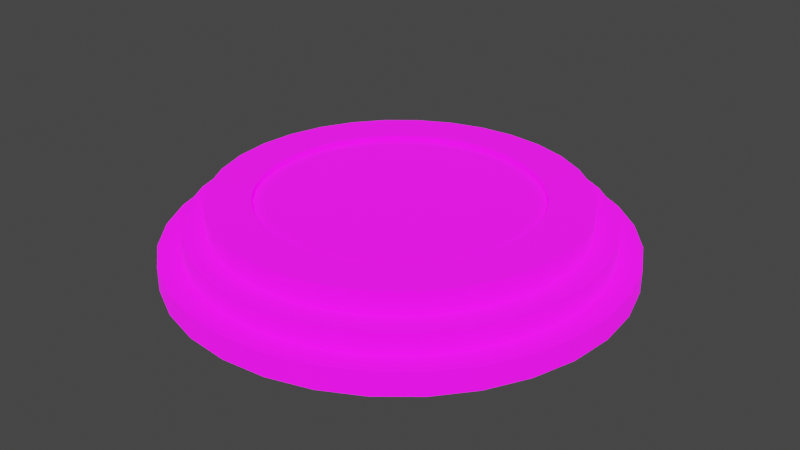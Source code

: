 # Source: teleporter.blend  (saved by Blender 3.6.11; exported with 4.5.12 LTS)
import bpy
from mathutils import Matrix  # noqa: F401  (used for matrix-valued properties, if any)

bpy.ops.wm.read_factory_settings(use_empty=True)
scene = bpy.context.scene
scene.name = 'Scene'

# ---- collections
col_collection = bpy.data.collections.new('Collection'); scene.collection.children.link(col_collection)

# ---- images (referenced by path relative to the original .blend; pixels are not part of the script)
import os
ASSET_DIR = os.environ.get("B2B_ASSET_DIR", "")  # directory of the original .blend (textures are referenced by path, not embedded)
HERE = os.path.dirname(os.path.abspath(__file__))  # packed textures are extracted next to this script under _unpacked/

def load_image(name, relpath, width, height, colorspace="sRGB"):
    """Load a texture the original file referenced (path relative to the .blend, or extracted next to this script)."""
    p = next((c for c in (os.path.join(HERE, relpath), os.path.join(ASSET_DIR, relpath)) if relpath and os.path.exists(c)), "")
    if p:
        img = bpy.data.images.load(p, check_existing=True)
        img.name = name
    else:  # same state as the original file: an image datablock whose file is absent (Cycles renders it pink)
        img = bpy.data.images.new(name, width, height)
        img.source = "FILE"
        img.filepath = "//" + (relpath or name)
    img.colorspace_settings.name = colorspace
    return img
img_teleporter_diffuse = load_image('teleporter_diffuse', 'teleporter_diffuse.png', 1024, 1024, 'sRGB')
img_teleporter_emissive = load_image('teleporter_emissive', 'teleporter_emissive.png', 1024, 1024, 'sRGB')

# ---- materials (node trees are filled in below, after node groups)
mat_material = bpy.data.materials.new('Material')
mat_material.alpha_threshold = 0.0
mat_material.use_transparent_shadow = False
mat_material.roughness = 0.5
mat_material.line_color = (0.0, 0.0, 0.0, 1.0)

# ---- material node trees
mat_material.use_nodes = True; mat_material.node_tree.nodes.clear()
_N = mat_material.node_tree.nodes; _L = mat_material.node_tree.links
n0 = _N.new('ShaderNodeOutputMaterial'); n0.name = 'Material Output'; n0.location = (300, 300)
n1 = _N.new('ShaderNodeBsdfPrincipled'); n1.name = 'Principled BSDF'; n1.location = (10, 300)
n1.distribution = 'GGX'
n1.subsurface_method = 'RANDOM_WALK_SKIN'
n1.inputs[2].default_value = 1.0
n1.inputs[3].default_value = 1.45
n1.inputs[28].default_value = 1.0
n2 = _N.new('ShaderNodeTexImage'); n2.name = 'Image Texture'; n2.location = (-439, 201)
n2.image = img_teleporter_diffuse
n3 = _N.new('ShaderNodeTexImage'); n3.name = 'Image Texture.001'; n3.location = (-564, -147)
n3.image = img_teleporter_emissive
_L.new(n1.outputs[0], n0.inputs[0])
_L.new(n2.outputs[0], n1.inputs[0])
_L.new(n3.outputs[0], n1.inputs[27])
n0.is_active_output = True

# ---- world
world_world = bpy.data.worlds.new('World'); scene.world = world_world
world_world.use_nodes = True; world_world.node_tree.nodes.clear()
_N = world_world.node_tree.nodes; _L = world_world.node_tree.links
n0 = _N.new('ShaderNodeOutputWorld'); n0.name = 'World Output'; n0.location = (300, 300)
n1 = _N.new('ShaderNodeBackground'); n1.name = 'Background'; n1.location = (10, 300)
n1.inputs[0].default_value = (0.05088, 0.05088, 0.05088, 1.0)
_L.new(n1.outputs[0], n0.inputs[0])
n0.is_active_output = True
world_world.color = (0.05088, 0.05088, 0.05088)
world_world.use_sun_shadow = False
world_world.sun_shadow_jitter_overblur = 0.0

# ---- meshes
me_circle = bpy.data.meshes.new('Circle')
me_circle.from_pydata([(0.0, 1.0, 0.0), (-0.1951, 0.9808, 0.0), (-0.3827, 0.9239, 0.0), (-0.5556, 0.8315, 0.0), (-0.7071, 0.7071, 0.0), (-0.8315, 0.5556, 0.0), (-0.9239, 0.3827, 0.0), (-0.9808, 0.1951, 0.0), (-1.0, 0.0, 0.0), (-0.9808, -0.1951, 0.0), (-0.9239, -0.3827, 0.0), (-0.8315, -0.5556, 0.0), (-0.7071, -0.7071, 0.0), (-0.5556, -0.8315, 0.0), (-0.3827, -0.9239, 0.0), (-0.1951, -0.9808, 0.0), (0.0, -1.0, 0.0), (0.1951, -0.9808, 0.0), (0.3827, -0.9239, 0.0), (0.5556, -0.8315, 0.0), (0.7071, -0.7071, 0.0), (0.8315, -0.5556, 0.0), (0.9239, -0.3827, 0.0), (0.9808, -0.1951, 0.0), (1.0, 0.0, 0.0), (0.9808, 0.1951, 0.0), (0.9239, 0.3827, 0.0), (0.8315, 0.5556, 0.0), (0.7071, 0.7071, 0.0), (0.5556, 0.8315, 0.0), (0.3827, 0.9239, 0.0), (0.1951, 0.9808, 0.0), (0.0, 0.8992, 0.1), (-0.1754, 0.882, 0.1), (-0.3441, 0.8308, 0.1), (-0.4996, 0.7477, 0.1), (-0.6359, 0.6359, 0.1), (-0.7477, 0.4996, 0.1), (-0.8308, 0.3441, 0.1), (-0.882, 0.1754, 0.1), (-0.8992, 0.0, 0.1), (-0.882, -0.1754, 0.1), (-0.8308, -0.3441, 0.1), (-0.7477, -0.4996, 0.1), (-0.6359, -0.6359, 0.1), (-0.4996, -0.7477, 0.1), (-0.3441, -0.8308, 0.1), (-0.1754, -0.882, 0.1), (0.0, -0.8992, 0.1), (0.1754, -0.882, 0.1), (0.3441, -0.8308, 0.1), (0.4996, -0.7477, 0.1), (0.6359, -0.6359, 0.1), (0.7477, -0.4996, 0.1), (0.8308, -0.3441, 0.1), (0.882, -0.1754, 0.1), (0.8992, 0.0, 0.1), (0.882, 0.1754, 0.1), (0.8308, 0.3441, 0.1), (0.7477, 0.4996, 0.1), (0.6359, 0.6359, 0.1), (0.4996, 0.7477, 0.1), (0.3441, 0.8308, 0.1), (0.1754, 0.882, 0.1), (-0.1951, 0.9808, 0.1), (0.0, 1.0, 0.1), (-0.3827, 0.9239, 0.1), (-0.5556, 0.8315, 0.1), (-0.7071, 0.7071, 0.1), (-0.8315, 0.5556, 0.1), (-0.9239, 0.3827, 0.1), (-0.9808, 0.1951, 0.1), (-1.0, 0.0, 0.1), (-0.9808, -0.1951, 0.1), (-0.9239, -0.3827, 0.1), (-0.8315, -0.5556, 0.1), (-0.7071, -0.7071, 0.1), (-0.5556, -0.8315, 0.1), (-0.3827, -0.9239, 0.1), (-0.1951, -0.9808, 0.1), (0.0, -1.0, 0.1), (0.1951, -0.9808, 0.1), (0.3827, -0.9239, 0.1), (0.5556, -0.8315, 0.1), (0.7071, -0.7071, 0.1), (0.8315, -0.5556, 0.1), (0.9239, -0.3827, 0.1), (0.9808, -0.1951, 0.1), (1.0, 0.0, 0.1), (0.9808, 0.1951, 0.1), (0.9239, 0.3827, 0.1), (0.8315, 0.5556, 0.1), (0.7071, 0.7071, 0.1), (0.5556, 0.8315, 0.1), (0.3827, 0.9239, 0.1), (0.1951, 0.9808, 0.1), (0.0, 0.7985, 0.2), (-0.1558, 0.7832, 0.2), (-0.3056, 0.7377, 0.2), (-0.4436, 0.6639, 0.2), (-0.5646, 0.5646, 0.2), (-0.6639, 0.4436, 0.2), (-0.7377, 0.3056, 0.2), (-0.7832, 0.1558, 0.2), (-0.7985, 0.0, 0.2), (-0.7832, -0.1558, 0.2), (-0.7377, -0.3056, 0.2), (-0.6639, -0.4436, 0.2), (-0.5646, -0.5646, 0.2), (-0.4436, -0.6639, 0.2), (-0.3056, -0.7377, 0.2), (-0.1558, -0.7832, 0.2), (0.0, -0.7985, 0.2), (0.1558, -0.7832, 0.2), (0.3056, -0.7377, 0.2), (0.4436, -0.6639, 0.2), (0.5646, -0.5646, 0.2), (0.6639, -0.4436, 0.2), (0.7377, -0.3056, 0.2), (0.7832, -0.1558, 0.2), (0.7985, 0.0, 0.2), (0.7832, 0.1558, 0.2), (0.7377, 0.3056, 0.2), (0.6639, 0.4436, 0.2), (0.5646, 0.5646, 0.2), (0.4436, 0.6639, 0.2), (0.3056, 0.7377, 0.2), (0.1558, 0.7832, 0.2), (-0.1754, 0.882, 0.2), (0.0, 0.8992, 0.2), (-0.3441, 0.8308, 0.2), (-0.4996, 0.7477, 0.2), (-0.6359, 0.6359, 0.2), (-0.7477, 0.4996, 0.2), (-0.8308, 0.3441, 0.2), (-0.882, 0.1754, 0.2), (-0.8992, 0.0, 0.2), (-0.882, -0.1754, 0.2), (-0.8308, -0.3441, 0.2), (-0.7477, -0.4996, 0.2), (-0.6359, -0.6359, 0.2), (-0.4996, -0.7477, 0.2), (-0.3441, -0.8308, 0.2), (-0.1754, -0.882, 0.2), (0.0, -0.8992, 0.2), (0.1754, -0.882, 0.2), (0.3441, -0.8308, 0.2), (0.4996, -0.7477, 0.2), (0.6359, -0.6359, 0.2), (0.7477, -0.4996, 0.2), (0.8308, -0.3441, 0.2), (0.882, -0.1754, 0.2), (0.8992, 0.0, 0.2), (0.882, 0.1754, 0.2), (0.8308, 0.3441, 0.2), (0.7477, 0.4996, 0.2), (0.6359, 0.6359, 0.2), (0.4996, 0.7477, 0.2), (0.3441, 0.8308, 0.2), (0.1754, 0.882, 0.2), (2.173e-09, 0.605, 0.3), (-0.118, 0.5934, 0.3), (-0.2315, 0.5589, 0.3), (-0.3361, 0.503, 0.3), (-0.4278, 0.4278, 0.3), (-0.503, 0.3361, 0.3), (-0.5589, 0.2315, 0.3), (-0.5934, 0.118, 0.3), (-0.605, 2.173e-09, 0.3), (-0.5934, -0.118, 0.3), (-0.5589, -0.2315, 0.3), (-0.503, -0.3361, 0.3), (-0.4278, -0.4278, 0.3), (-0.3361, -0.503, 0.3), (-0.2315, -0.5589, 0.3), (-0.118, -0.5934, 0.3), (-2.173e-09, -0.605, 0.3), (0.118, -0.5934, 0.3), (0.2315, -0.5589, 0.3), (0.3361, -0.503, 0.3), (0.4278, -0.4278, 0.3), (0.503, -0.3361, 0.3), (0.5589, -0.2315, 0.3), (0.5934, -0.118, 0.3), (0.605, -2.173e-09, 0.3), (0.5934, 0.118, 0.3), (0.5589, 0.2315, 0.3), (0.503, 0.3361, 0.3), (0.4278, 0.4278, 0.3), (0.3361, 0.503, 0.3), (0.2315, 0.5589, 0.3), (0.118, 0.5934, 0.3), (-0.1558, 0.7832, 0.3), (0.0, 0.7985, 0.3), (-0.3056, 0.7377, 0.3), (-0.4436, 0.6639, 0.3), (-0.5646, 0.5646, 0.3), (-0.6639, 0.4436, 0.3), (-0.7377, 0.3056, 0.3), (-0.7832, 0.1558, 0.3), (-0.7985, 0.0, 0.3), (-0.7832, -0.1558, 0.3), (-0.7377, -0.3056, 0.3), (-0.6639, -0.4436, 0.3), (-0.5646, -0.5646, 0.3), (-0.4436, -0.6639, 0.3), (-0.3056, -0.7377, 0.3), (-0.1558, -0.7832, 0.3), (0.0, -0.7985, 0.3), (0.1558, -0.7832, 0.3), (0.3056, -0.7377, 0.3), (0.4436, -0.6639, 0.3), (0.5646, -0.5646, 0.3), (0.6639, -0.4436, 0.3), (0.7377, -0.3056, 0.3), (0.7832, -0.1558, 0.3), (0.7985, 0.0, 0.3), (0.7832, 0.1558, 0.3), (0.7377, 0.3056, 0.3), (0.6639, 0.4436, 0.3), (0.5646, 0.5646, 0.3), (0.4436, 0.6639, 0.3), (0.3056, 0.7377, 0.3), (0.1558, 0.7832, 0.3), (0.003538, 0.5974, 0.2752), (-0.1145, 0.5857, 0.2752), (-0.228, 0.5513, 0.2752), (-0.3326, 0.4954, 0.2752), (-0.4243, 0.4202, 0.2752), (-0.4995, 0.3285, 0.2752), (-0.5554, 0.2239, 0.2752), (-0.5898, 0.1104, 0.2752), (-0.6015, -0.007641, 0.2752), (-0.5898, -0.1257, 0.2752), (-0.5554, -0.2392, 0.2752), (-0.4995, -0.3438, 0.2752), (-0.4243, -0.4354, 0.2752), (-0.3326, -0.5107, 0.2752), (-0.228, -0.5666, 0.2752), (-0.1145, -0.601, 0.2752), (0.003538, -0.6126, 0.2752), (0.1216, -0.601, 0.2752), (0.2351, -0.5666, 0.2752), (0.3397, -0.5107, 0.2752), (0.4313, -0.4354, 0.2752), (0.5066, -0.3438, 0.2752), (0.5625, -0.2392, 0.2752), (0.5969, -0.1257, 0.2752), (0.6085, -0.007641, 0.2752), (0.5969, 0.1104, 0.2752), (0.5625, 0.2239, 0.2752), (0.5066, 0.3285, 0.2752), (0.4313, 0.4202, 0.2752), (0.3397, 0.4954, 0.2752), (0.2351, 0.5513, 0.2752), (0.1216, 0.5857, 0.2752)], [], [(1, 0, 31, 30, 29, 28, 27, 26, 25, 24, 23, 22, 21, 20, 19, 18, 17, 16, 15, 14, 13, 12, 11, 10, 9, 8, 7, 6, 5, 4, 3, 2), (61, 62, 158, 157), (14, 15, 79, 78), (1, 2, 66, 64), (28, 29, 93, 92), (15, 16, 80, 79), (2, 3, 67, 66), (29, 30, 94, 93), (16, 17, 81, 80), (3, 4, 68, 67), (30, 31, 95, 94), (17, 18, 82, 81), (4, 5, 69, 68), (31, 0, 65, 95), (18, 19, 83, 82), (5, 6, 70, 69), (19, 20, 84, 83), (6, 7, 71, 70), (20, 21, 85, 84), (7, 8, 72, 71), (21, 22, 86, 85), (8, 9, 73, 72), (22, 23, 87, 86), (9, 10, 74, 73), (23, 24, 88, 87), (10, 11, 75, 74), (24, 25, 89, 88), (11, 12, 76, 75), (25, 26, 90, 89), (12, 13, 77, 76), (26, 27, 91, 90), (13, 14, 78, 77), (0, 1, 64, 65), (27, 28, 92, 91), (33, 32, 65, 64), (34, 33, 64, 66), (35, 34, 66, 67), (36, 35, 67, 68), (37, 36, 68, 69), (38, 37, 69, 70), (39, 38, 70, 71), (40, 39, 71, 72), (41, 40, 72, 73), (42, 41, 73, 74), (43, 42, 74, 75), (44, 43, 75, 76), (45, 44, 76, 77), (46, 45, 77, 78), (47, 46, 78, 79), (48, 47, 79, 80), (49, 48, 80, 81), (50, 49, 81, 82), (51, 50, 82, 83), (52, 51, 83, 84), (53, 52, 84, 85), (54, 53, 85, 86), (55, 54, 86, 87), (56, 55, 87, 88), (57, 56, 88, 89), (58, 57, 89, 90), (59, 58, 90, 91), (60, 59, 91, 92), (61, 60, 92, 93), (62, 61, 93, 94), (63, 62, 94, 95), (32, 63, 95, 65), (104, 105, 201, 200), (48, 49, 145, 144), (35, 36, 132, 131), (62, 63, 159, 158), (49, 50, 146, 145), (36, 37, 133, 132), (63, 32, 129, 159), (50, 51, 147, 146), (37, 38, 134, 133), (51, 52, 148, 147), (38, 39, 135, 134), (52, 53, 149, 148), (39, 40, 136, 135), (53, 54, 150, 149), (40, 41, 137, 136), (54, 55, 151, 150), (41, 42, 138, 137), (55, 56, 152, 151), (42, 43, 139, 138), (56, 57, 153, 152), (43, 44, 140, 139), (57, 58, 154, 153), (44, 45, 141, 140), (58, 59, 155, 154), (45, 46, 142, 141), (32, 33, 128, 129), (59, 60, 156, 155), (46, 47, 143, 142), (33, 34, 130, 128), (60, 61, 157, 156), (47, 48, 144, 143), (34, 35, 131, 130), (97, 96, 129, 128), (98, 97, 128, 130), (99, 98, 130, 131), (100, 99, 131, 132), (101, 100, 132, 133), (102, 101, 133, 134), (103, 102, 134, 135), (104, 103, 135, 136), (105, 104, 136, 137), (106, 105, 137, 138), (107, 106, 138, 139), (108, 107, 139, 140), (109, 108, 140, 141), (110, 109, 141, 142), (111, 110, 142, 143), (112, 111, 143, 144), (113, 112, 144, 145), (114, 113, 145, 146), (115, 114, 146, 147), (116, 115, 147, 148), (117, 116, 148, 149), (118, 117, 149, 150), (119, 118, 150, 151), (120, 119, 151, 152), (121, 120, 152, 153), (122, 121, 153, 154), (123, 122, 154, 155), (124, 123, 155, 156), (125, 124, 156, 157), (126, 125, 157, 158), (127, 126, 158, 159), (96, 127, 159, 129), (171, 172, 236, 235), (118, 119, 215, 214), (105, 106, 202, 201), (119, 120, 216, 215), (106, 107, 203, 202), (120, 121, 217, 216), (107, 108, 204, 203), (121, 122, 218, 217), (108, 109, 205, 204), (122, 123, 219, 218), (109, 110, 206, 205), (96, 97, 192, 193), (123, 124, 220, 219), (110, 111, 207, 206), (97, 98, 194, 192), (124, 125, 221, 220), (111, 112, 208, 207), (98, 99, 195, 194), (125, 126, 222, 221), (112, 113, 209, 208), (99, 100, 196, 195), (126, 127, 223, 222), (113, 114, 210, 209), (100, 101, 197, 196), (127, 96, 193, 223), (114, 115, 211, 210), (101, 102, 198, 197), (115, 116, 212, 211), (102, 103, 199, 198), (116, 117, 213, 212), (103, 104, 200, 199), (117, 118, 214, 213), (161, 160, 193, 192), (162, 161, 192, 194), (163, 162, 194, 195), (164, 163, 195, 196), (165, 164, 196, 197), (166, 165, 197, 198), (167, 166, 198, 199), (168, 167, 199, 200), (169, 168, 200, 201), (170, 169, 201, 202), (171, 170, 202, 203), (172, 171, 203, 204), (173, 172, 204, 205), (174, 173, 205, 206), (175, 174, 206, 207), (176, 175, 207, 208), (177, 176, 208, 209), (178, 177, 209, 210), (179, 178, 210, 211), (180, 179, 211, 212), (181, 180, 212, 213), (182, 181, 213, 214), (183, 182, 214, 215), (184, 183, 215, 216), (185, 184, 216, 217), (186, 185, 217, 218), (187, 186, 218, 219), (188, 187, 219, 220), (189, 188, 220, 221), (190, 189, 221, 222), (191, 190, 222, 223), (160, 191, 223, 193), (225, 226, 227, 228, 229, 230, 231, 232, 233, 234, 235, 236, 237, 238, 239, 240, 241, 242, 243, 244, 245, 246, 247, 248, 249, 250, 251, 252, 253, 254, 255, 224), (185, 186, 250, 249), (172, 173, 237, 236), (186, 187, 251, 250), (173, 174, 238, 237), (160, 161, 225, 224), (187, 188, 252, 251), (174, 175, 239, 238), (161, 162, 226, 225), (188, 189, 253, 252), (175, 176, 240, 239), (162, 163, 227, 226), (189, 190, 254, 253), (176, 177, 241, 240), (163, 164, 228, 227), (190, 191, 255, 254), (177, 178, 242, 241), (164, 165, 229, 228), (191, 160, 224, 255), (178, 179, 243, 242), (165, 166, 230, 229), (179, 180, 244, 243), (166, 167, 231, 230), (180, 181, 245, 244), (167, 168, 232, 231), (181, 182, 246, 245), (168, 169, 233, 232), (182, 183, 247, 246), (169, 170, 234, 233), (183, 184, 248, 247), (170, 171, 235, 234), (184, 185, 249, 248)])
me_circle.polygons.foreach_set('use_smooth', [True] * 226)
_uv = me_circle.uv_layers.new(name='UVMap')
_uv.uv.foreach_set('vector', [0.2955, 0.6453, 0.3092, 0.6487, 0.322, 0.6548, 0.3333, 0.6633, 0.3428, 0.6739, 0.35, 0.6862, 0.3548, 0.6997, 0.3568, 0.714, 0.3562, 0.7286, 0.3527, 0.7426, 0.3465, 0.7557, 0.3377, 0.7674, 0.3268, 0.7772, 0.3141, 0.7845, 0.3001, 0.7893, 0.2855, 0.7911, 0.2707, 0.7902, 0.2565, 0.7863, 0.2435, 0.7797, 0.232, 0.7707, 0.2225, 0.7595, 0.2155, 0.7468, 0.2112, 0.7329, 0.2097, 0.7184, 0.2107, 0.704, 0.2146, 0.6903, 0.221, 0.6777, 0.2299, 0.6666, 0.2407, 0.6574, 0.2532, 0.6506, 0.2668, 0.6462, 0.2811, 0.6447, 0.3566, 0.6635, 0.3447, 0.6507, 0.3517, 0.6428, 0.365, 0.6573, 0.232, 0.7707, 0.2435, 0.7797, 0.2392, 0.7866, 0.2265, 0.7765, 0.2955, 0.6453, 0.2811, 0.6447, 0.2808, 0.6367, 0.2965, 0.6375, 0.35, 0.6862, 0.3428, 0.6739, 0.3489, 0.6692, 0.3572, 0.6827, 0.2435, 0.7797, 0.2565, 0.7863, 0.2538, 0.7939, 0.2392, 0.7866, 0.2811, 0.6447, 0.2668, 0.6462, 0.265, 0.6386, 0.2808, 0.6367, 0.3428, 0.6739, 0.3333, 0.6633, 0.3385, 0.6574, 0.3489, 0.6692, 0.2565, 0.7863, 0.2707, 0.7902, 0.2695, 0.7982, 0.2538, 0.7939, 0.2668, 0.6462, 0.2532, 0.6506, 0.2499, 0.6434, 0.265, 0.6386, 0.3333, 0.6633, 0.322, 0.6548, 0.3259, 0.6481, 0.3385, 0.6574, 0.2707, 0.7902, 0.2855, 0.7911, 0.2858, 0.7993, 0.2695, 0.7982, 0.2532, 0.6506, 0.2407, 0.6574, 0.2363, 0.6512, 0.2499, 0.6434, 0.322, 0.6548, 0.3092, 0.6487, 0.3118, 0.6413, 0.3259, 0.6481, 0.2855, 0.7911, 0.3001, 0.7893, 0.3021, 0.7971, 0.2858, 0.7993, 0.2407, 0.6574, 0.2299, 0.6666, 0.2242, 0.6613, 0.2363, 0.6512, 0.3001, 0.7893, 0.3141, 0.7845, 0.3176, 0.7919, 0.3021, 0.7971, 0.2299, 0.6666, 0.221, 0.6777, 0.2144, 0.6735, 0.2242, 0.6613, 0.3141, 0.7845, 0.3268, 0.7772, 0.3316, 0.7835, 0.3176, 0.7919, 0.221, 0.6777, 0.2146, 0.6903, 0.2073, 0.6875, 0.2144, 0.6735, 0.3268, 0.7772, 0.3377, 0.7674, 0.3438, 0.7727, 0.3316, 0.7835, 0.2146, 0.6903, 0.2107, 0.704, 0.203, 0.7027, 0.2073, 0.6875, 0.3377, 0.7674, 0.3465, 0.7557, 0.3534, 0.7597, 0.3438, 0.7727, 0.2107, 0.704, 0.2097, 0.7184, 0.2017, 0.7187, 0.203, 0.7027, 0.3465, 0.7557, 0.3527, 0.7426, 0.3603, 0.7452, 0.3534, 0.7597, 0.2097, 0.7184, 0.2112, 0.7329, 0.2034, 0.7346, 0.2017, 0.7187, 0.3527, 0.7426, 0.3562, 0.7286, 0.3641, 0.7296, 0.3603, 0.7452, 0.2112, 0.7329, 0.2155, 0.7468, 0.2082, 0.7501, 0.2034, 0.7346, 0.3562, 0.7286, 0.3568, 0.714, 0.3648, 0.7135, 0.3641, 0.7296, 0.2155, 0.7468, 0.2225, 0.7595, 0.2161, 0.7641, 0.2082, 0.7501, 0.3568, 0.714, 0.3548, 0.6997, 0.3624, 0.6977, 0.3648, 0.7135, 0.2225, 0.7595, 0.232, 0.7707, 0.2265, 0.7765, 0.2161, 0.7641, 0.3092, 0.6487, 0.2955, 0.6453, 0.2965, 0.6375, 0.3118, 0.6413, 0.3548, 0.6997, 0.35, 0.6862, 0.3572, 0.6827, 0.3624, 0.6977, 0.298, 0.6286, 0.3149, 0.6328, 0.3118, 0.6413, 0.2965, 0.6375, 0.2805, 0.6275, 0.298, 0.6286, 0.2965, 0.6375, 0.2808, 0.6367, 0.2631, 0.6298, 0.2805, 0.6275, 0.2808, 0.6367, 0.265, 0.6386, 0.2465, 0.6353, 0.2631, 0.6298, 0.265, 0.6386, 0.2499, 0.6434, 0.2309, 0.6434, 0.2465, 0.6353, 0.2499, 0.6434, 0.2363, 0.6512, 0.2177, 0.6548, 0.2309, 0.6434, 0.2363, 0.6512, 0.2242, 0.6613, 0.2068, 0.6685, 0.2177, 0.6548, 0.2242, 0.6613, 0.2144, 0.6735, 0.1987, 0.6841, 0.2068, 0.6685, 0.2144, 0.6735, 0.2073, 0.6875, 0.194, 0.701, 0.1987, 0.6841, 0.2073, 0.6875, 0.203, 0.7027, 0.1924, 0.7187, 0.194, 0.701, 0.203, 0.7027, 0.2017, 0.7187, 0.1944, 0.7365, 0.1924, 0.7187, 0.2017, 0.7187, 0.2034, 0.7346, 0.1999, 0.7536, 0.1944, 0.7365, 0.2034, 0.7346, 0.2082, 0.7501, 0.2081, 0.7696, 0.1999, 0.7536, 0.2082, 0.7501, 0.2161, 0.7641, 0.2199, 0.7833, 0.2081, 0.7696, 0.2161, 0.7641, 0.2265, 0.7765, 0.2341, 0.7945, 0.2199, 0.7833, 0.2265, 0.7765, 0.2392, 0.7866, 0.2503, 0.8028, 0.2341, 0.7945, 0.2392, 0.7866, 0.2538, 0.7939, 0.2678, 0.8075, 0.2503, 0.8028, 0.2538, 0.7939, 0.2695, 0.7982, 0.2861, 0.8088, 0.2678, 0.8075, 0.2695, 0.7982, 0.2858, 0.7993, 0.3042, 0.8063, 0.2861, 0.8088, 0.2858, 0.7993, 0.3021, 0.7971, 0.3214, 0.8002, 0.3042, 0.8063, 0.3021, 0.7971, 0.3176, 0.7919, 0.3374, 0.7915, 0.3214, 0.8002, 0.3176, 0.7919, 0.3316, 0.7835, 0.3508, 0.7791, 0.3374, 0.7915, 0.3316, 0.7835, 0.3438, 0.7727, 0.3615, 0.7646, 0.3508, 0.7791, 0.3438, 0.7727, 0.3534, 0.7597, 0.3691, 0.7483, 0.3615, 0.7646, 0.3534, 0.7597, 0.3603, 0.7452, 0.3733, 0.7309, 0.3691, 0.7483, 0.3603, 0.7452, 0.3641, 0.7296, 0.3741, 0.7131, 0.3733, 0.7309, 0.3641, 0.7296, 0.3648, 0.7135, 0.3713, 0.6955, 0.3741, 0.7131, 0.3648, 0.7135, 0.3624, 0.6977, 0.3652, 0.6789, 0.3713, 0.6955, 0.3624, 0.6977, 0.3572, 0.6827, 0.3566, 0.6635, 0.3652, 0.6789, 0.3572, 0.6827, 0.3489, 0.6692, 0.3447, 0.6507, 0.3566, 0.6635, 0.3489, 0.6692, 0.3385, 0.6574, 0.3306, 0.6403, 0.3447, 0.6507, 0.3385, 0.6574, 0.3259, 0.6481, 0.3149, 0.6328, 0.3306, 0.6403, 0.3259, 0.6481, 0.3118, 0.6413, 0.1774, 0.6755, 0.1704, 0.6966, 0.1557, 0.6937, 0.1634, 0.6697, 0.2503, 0.8028, 0.2678, 0.8075, 0.266, 0.8183, 0.2463, 0.8131, 0.2631, 0.6298, 0.2465, 0.6353, 0.2422, 0.6255, 0.2608, 0.6196, 0.3447, 0.6507, 0.3306, 0.6403, 0.336, 0.6312, 0.3517, 0.6428, 0.2678, 0.8075, 0.2861, 0.8088, 0.2864, 0.82, 0.266, 0.8183, 0.2465, 0.6353, 0.2309, 0.6434, 0.225, 0.6349, 0.2422, 0.6255, 0.3306, 0.6403, 0.3149, 0.6328, 0.3185, 0.6228, 0.336, 0.6312, 0.2861, 0.8088, 0.3042, 0.8063, 0.3067, 0.817, 0.2864, 0.82, 0.2309, 0.6434, 0.2177, 0.6548, 0.2101, 0.6475, 0.225, 0.6349, 0.3042, 0.8063, 0.3214, 0.8002, 0.3261, 0.8104, 0.3067, 0.817, 0.2177, 0.6548, 0.2068, 0.6685, 0.1979, 0.6628, 0.2101, 0.6475, 0.3214, 0.8002, 0.3374, 0.7915, 0.3438, 0.8002, 0.3261, 0.8104, 0.2068, 0.6685, 0.1987, 0.6841, 0.1888, 0.6801, 0.1979, 0.6628, 0.3374, 0.7915, 0.3508, 0.7791, 0.3589, 0.7865, 0.3438, 0.8002, 0.1987, 0.6841, 0.194, 0.701, 0.1836, 0.6991, 0.1888, 0.6801, 0.3508, 0.7791, 0.3615, 0.7646, 0.3709, 0.7702, 0.3589, 0.7865, 0.194, 0.701, 0.1924, 0.7187, 0.1815, 0.7188, 0.1836, 0.6991, 0.3615, 0.7646, 0.3691, 0.7483, 0.3794, 0.752, 0.3709, 0.7702, 0.1924, 0.7187, 0.1944, 0.7365, 0.1839, 0.7386, 0.1815, 0.7188, 0.3691, 0.7483, 0.3733, 0.7309, 0.3839, 0.7324, 0.3794, 0.752, 0.1944, 0.7365, 0.1999, 0.7536, 0.1897, 0.7578, 0.1839, 0.7386, 0.3733, 0.7309, 0.3741, 0.7131, 0.385, 0.7125, 0.3839, 0.7324, 0.1999, 0.7536, 0.2081, 0.7696, 0.1992, 0.7757, 0.1897, 0.7578, 0.3741, 0.7131, 0.3713, 0.6955, 0.3816, 0.6929, 0.385, 0.7125, 0.2081, 0.7696, 0.2199, 0.7833, 0.2123, 0.7912, 0.1992, 0.7757, 0.3149, 0.6328, 0.298, 0.6286, 0.2996, 0.6183, 0.3185, 0.6228, 0.3713, 0.6955, 0.3652, 0.6789, 0.375, 0.6743, 0.3816, 0.6929, 0.2199, 0.7833, 0.2341, 0.7945, 0.2282, 0.8038, 0.2123, 0.7912, 0.298, 0.6286, 0.2805, 0.6275, 0.2802, 0.6168, 0.2996, 0.6183, 0.3652, 0.6789, 0.3566, 0.6635, 0.365, 0.6573, 0.375, 0.6743, 0.2341, 0.7945, 0.2503, 0.8028, 0.2463, 0.8131, 0.2282, 0.8038, 0.2805, 0.6275, 0.2631, 0.6298, 0.2608, 0.6196, 0.2802, 0.6168, 0.3017, 0.6053, 0.3227, 0.6114, 0.3185, 0.6228, 0.2996, 0.6183, 0.2798, 0.6044, 0.3017, 0.6053, 0.2996, 0.6183, 0.2802, 0.6168, 0.2579, 0.6066, 0.2798, 0.6044, 0.2802, 0.6168, 0.2608, 0.6196, 0.2371, 0.6136, 0.2579, 0.6066, 0.2608, 0.6196, 0.2422, 0.6255, 0.2179, 0.6243, 0.2371, 0.6136, 0.2422, 0.6255, 0.225, 0.6349, 0.201, 0.6385, 0.2179, 0.6243, 0.225, 0.6349, 0.2101, 0.6475, 0.1873, 0.6558, 0.201, 0.6385, 0.2101, 0.6475, 0.1979, 0.6628, 0.1774, 0.6755, 0.1873, 0.6558, 0.1979, 0.6628, 0.1888, 0.6801, 0.1704, 0.6966, 0.1774, 0.6755, 0.1888, 0.6801, 0.1836, 0.6991, 0.1688, 0.7189, 0.1704, 0.6966, 0.1836, 0.6991, 0.1815, 0.7188, 0.1705, 0.7413, 0.1688, 0.7189, 0.1815, 0.7188, 0.1839, 0.7386, 0.1773, 0.763, 0.1705, 0.7413, 0.1839, 0.7386, 0.1897, 0.7578, 0.1882, 0.783, 0.1773, 0.763, 0.1897, 0.7578, 0.1992, 0.7757, 0.2029, 0.8006, 0.1882, 0.783, 0.1992, 0.7757, 0.2123, 0.7912, 0.2209, 0.815, 0.2029, 0.8006, 0.2123, 0.7912, 0.2282, 0.8038, 0.2416, 0.825, 0.2209, 0.815, 0.2282, 0.8038, 0.2463, 0.8131, 0.2636, 0.832, 0.2416, 0.825, 0.2463, 0.8131, 0.266, 0.8183, 0.2868, 0.8331, 0.2636, 0.832, 0.266, 0.8183, 0.2864, 0.82, 0.3099, 0.8307, 0.2868, 0.8331, 0.2864, 0.82, 0.3067, 0.817, 0.3318, 0.8229, 0.3099, 0.8307, 0.3067, 0.817, 0.3261, 0.8104, 0.3517, 0.811, 0.3318, 0.8229, 0.3261, 0.8104, 0.3438, 0.8002, 0.3687, 0.7955, 0.3517, 0.811, 0.3438, 0.8002, 0.3589, 0.7865, 0.3822, 0.7769, 0.3687, 0.7955, 0.3589, 0.7865, 0.3709, 0.7702, 0.3913, 0.7561, 0.3822, 0.7769, 0.3709, 0.7702, 0.3794, 0.752, 0.3973, 0.7343, 0.3913, 0.7561, 0.3794, 0.752, 0.3839, 0.7324, 0.3976, 0.7118, 0.3973, 0.7343, 0.3839, 0.7324, 0.385, 0.7125, 0.3947, 0.6896, 0.3976, 0.7118, 0.385, 0.7125, 0.3816, 0.6929, 0.3869, 0.6687, 0.3947, 0.6896, 0.3816, 0.6929, 0.375, 0.6743, 0.3753, 0.6497, 0.3869, 0.6687, 0.375, 0.6743, 0.365, 0.6573, 0.3604, 0.6334, 0.3753, 0.6497, 0.365, 0.6573, 0.3517, 0.6428, 0.3426, 0.6204, 0.3604, 0.6334, 0.3517, 0.6428, 0.336, 0.6312, 0.3227, 0.6114, 0.3426, 0.6204, 0.336, 0.6312, 0.3185, 0.6228, 0.1095, 0.7526, 0.1199, 0.7861, 0.1136, 0.791, 0.1027, 0.7562, 0.3687, 0.7955, 0.3822, 0.7769, 0.3959, 0.7849, 0.3805, 0.806, 0.1704, 0.6966, 0.1688, 0.7189, 0.1531, 0.7188, 0.1557, 0.6937, 0.3822, 0.7769, 0.3913, 0.7561, 0.406, 0.7612, 0.3959, 0.7849, 0.1688, 0.7189, 0.1705, 0.7413, 0.1556, 0.7443, 0.1531, 0.7188, 0.3913, 0.7561, 0.3973, 0.7343, 0.4124, 0.7363, 0.406, 0.7612, 0.1705, 0.7413, 0.1773, 0.763, 0.1627, 0.769, 0.1556, 0.7443, 0.3973, 0.7343, 0.3976, 0.7118, 0.4133, 0.7109, 0.4124, 0.7363, 0.1773, 0.763, 0.1882, 0.783, 0.1754, 0.7917, 0.1627, 0.769, 0.3976, 0.7118, 0.3947, 0.6896, 0.4092, 0.6858, 0.4133, 0.7109, 0.1882, 0.783, 0.2029, 0.8006, 0.1919, 0.8119, 0.1754, 0.7917, 0.3227, 0.6114, 0.3017, 0.6053, 0.304, 0.5907, 0.3278, 0.5973, 0.3947, 0.6896, 0.3869, 0.6687, 0.4007, 0.662, 0.4092, 0.6858, 0.2029, 0.8006, 0.2209, 0.815, 0.2123, 0.8284, 0.1919, 0.8119, 0.3017, 0.6053, 0.2798, 0.6044, 0.2793, 0.589, 0.304, 0.5907, 0.3869, 0.6687, 0.3753, 0.6497, 0.3872, 0.6407, 0.4007, 0.662, 0.2209, 0.815, 0.2416, 0.825, 0.2357, 0.8398, 0.2123, 0.8284, 0.2798, 0.6044, 0.2579, 0.6066, 0.2547, 0.5922, 0.2793, 0.589, 0.3753, 0.6497, 0.3604, 0.6334, 0.3704, 0.6222, 0.3872, 0.6407, 0.2416, 0.825, 0.2636, 0.832, 0.2609, 0.8474, 0.2357, 0.8398, 0.2579, 0.6066, 0.2371, 0.6136, 0.231, 0.5996, 0.2547, 0.5922, 0.3604, 0.6334, 0.3426, 0.6204, 0.3504, 0.6073, 0.3704, 0.6222, 0.2636, 0.832, 0.2868, 0.8331, 0.2872, 0.8494, 0.2609, 0.8474, 0.2371, 0.6136, 0.2179, 0.6243, 0.2094, 0.6121, 0.231, 0.5996, 0.3426, 0.6204, 0.3227, 0.6114, 0.3278, 0.5973, 0.3504, 0.6073, 0.2868, 0.8331, 0.3099, 0.8307, 0.3135, 0.8459, 0.2872, 0.8494, 0.2179, 0.6243, 0.201, 0.6385, 0.1902, 0.628, 0.2094, 0.6121, 0.3099, 0.8307, 0.3318, 0.8229, 0.3386, 0.8375, 0.3135, 0.8459, 0.201, 0.6385, 0.1873, 0.6558, 0.1745, 0.6474, 0.1902, 0.628, 0.3318, 0.8229, 0.3517, 0.811, 0.3611, 0.8236, 0.3386, 0.8375, 0.1873, 0.6558, 0.1774, 0.6755, 0.1634, 0.6697, 0.1745, 0.6474, 0.3517, 0.811, 0.3687, 0.7955, 0.3805, 0.806, 0.3611, 0.8236, 0.3111, 0.5472, 0.3434, 0.5543, 0.3278, 0.5973, 0.304, 0.5907, 0.2782, 0.5461, 0.3111, 0.5472, 0.304, 0.5907, 0.2793, 0.589, 0.2452, 0.5484, 0.2782, 0.5461, 0.2793, 0.589, 0.2547, 0.5922, 0.2138, 0.5593, 0.2452, 0.5484, 0.2547, 0.5922, 0.231, 0.5996, 0.1834, 0.5739, 0.2138, 0.5593, 0.231, 0.5996, 0.2094, 0.6121, 0.1583, 0.5963, 0.1834, 0.5739, 0.2094, 0.6121, 0.1902, 0.628, 0.138, 0.6231, 0.1583, 0.5963, 0.1902, 0.628, 0.1745, 0.6474, 0.1205, 0.6518, 0.138, 0.6231, 0.1745, 0.6474, 0.1634, 0.6697, 0.1114, 0.6844, 0.1205, 0.6518, 0.1634, 0.6697, 0.1557, 0.6937, 0.1087, 0.7183, 0.1114, 0.6844, 0.1557, 0.6937, 0.1531, 0.7188, 0.1095, 0.7526, 0.1087, 0.7183, 0.1531, 0.7188, 0.1556, 0.7443, 0.1199, 0.7861, 0.1095, 0.7526, 0.1556, 0.7443, 0.1627, 0.769, 0.1344, 0.8186, 0.1199, 0.7861, 0.1627, 0.769, 0.1754, 0.7917, 0.1579, 0.8456, 0.1344, 0.8186, 0.1754, 0.7917, 0.1919, 0.8119, 0.1865, 0.8673, 0.1579, 0.8456, 0.1919, 0.8119, 0.2123, 0.8284, 0.2173, 0.8858, 0.1865, 0.8673, 0.2123, 0.8284, 0.2357, 0.8398, 0.2522, 0.8947, 0.2173, 0.8858, 0.2357, 0.8398, 0.2609, 0.8474, 0.2883, 0.896, 0.2522, 0.8947, 0.2609, 0.8474, 0.2872, 0.8494, 0.3245, 0.8936, 0.2883, 0.896, 0.2872, 0.8494, 0.3135, 0.8459, 0.3585, 0.8807, 0.3245, 0.8936, 0.3135, 0.8459, 0.3386, 0.8375, 0.3908, 0.8636, 0.3585, 0.8807, 0.3386, 0.8375, 0.3611, 0.8236, 0.4162, 0.8379, 0.3908, 0.8636, 0.3611, 0.8236, 0.3805, 0.806, 0.4357, 0.808, 0.4162, 0.8379, 0.3805, 0.806, 0.3959, 0.7849, 0.4517, 0.7766, 0.4357, 0.808, 0.3959, 0.7849, 0.406, 0.7612, 0.4581, 0.7425, 0.4517, 0.7766, 0.406, 0.7612, 0.4124, 0.7363, 0.4577, 0.7081, 0.4581, 0.7425, 0.4124, 0.7363, 0.4133, 0.7109, 0.4539, 0.6741, 0.4577, 0.7081, 0.4133, 0.7109, 0.4092, 0.6858, 0.441, 0.6426, 0.4539, 0.6741, 0.4092, 0.6858, 0.4007, 0.662, 0.4245, 0.6125, 0.441, 0.6426, 0.4007, 0.662, 0.3872, 0.6407, 0.4005, 0.5887, 0.4245, 0.6125, 0.3872, 0.6407, 0.3704, 0.6222, 0.3727, 0.57, 0.4005, 0.5887, 0.3704, 0.6222, 0.3504, 0.6073, 0.3434, 0.5543, 0.3727, 0.57, 0.3504, 0.6073, 0.3278, 0.5973, 0.9582, 0.2082, 0.9484, 0.232, 0.9341, 0.2534, 0.9158, 0.2716, 0.8944, 0.2859, 0.8706, 0.2958, 0.8453, 0.3008, 0.8196, 0.3008, 0.7943, 0.2958, 0.7705, 0.2859, 0.7491, 0.2716, 0.7309, 0.2534, 0.7165, 0.232, 0.7067, 0.2082, 0.7017, 0.1829, 0.7017, 0.1571, 0.7067, 0.1318, 0.7165, 0.108, 0.7309, 0.08661, 0.7491, 0.06839, 0.7705, 0.05408, 0.7943, 0.04422, 0.8196, 0.03919, 0.8453, 0.03919, 0.8706, 0.04422, 0.8944, 0.05408, 0.9158, 0.06839, 0.9341, 0.08661, 0.9484, 0.108, 0.9582, 0.1318, 0.9633, 0.1571, 0.9633, 0.1829, 0.4581, 0.7425, 0.4577, 0.7081, 0.4651, 0.7102, 0.4651, 0.7455, 0.1199, 0.7861, 0.1344, 0.8186, 0.1292, 0.8246, 0.1136, 0.791, 0.4577, 0.7081, 0.4539, 0.6741, 0.4614, 0.6747, 0.4651, 0.7102, 0.1344, 0.8186, 0.1579, 0.8456, 0.154, 0.8525, 0.1292, 0.8246, 0.3434, 0.5543, 0.3111, 0.5472, 0.3126, 0.5399, 0.3469, 0.5477, 0.4539, 0.6741, 0.441, 0.6426, 0.4487, 0.6416, 0.4614, 0.6747, 0.1579, 0.8456, 0.1865, 0.8673, 0.1834, 0.8746, 0.154, 0.8525, 0.3111, 0.5472, 0.2782, 0.5461, 0.2782, 0.5386, 0.3126, 0.5399, 0.441, 0.6426, 0.4245, 0.6125, 0.4316, 0.6098, 0.4487, 0.6416, 0.1865, 0.8673, 0.2173, 0.8858, 0.2153, 0.8936, 0.1834, 0.8746, 0.2782, 0.5461, 0.2452, 0.5484, 0.2434, 0.5411, 0.2782, 0.5386, 0.4245, 0.6125, 0.4005, 0.5887, 0.4066, 0.5842, 0.4316, 0.6098, 0.2173, 0.8858, 0.2522, 0.8947, 0.2516, 0.9026, 0.2153, 0.8936, 0.2452, 0.5484, 0.2138, 0.5593, 0.2101, 0.5526, 0.2434, 0.5411, 0.4005, 0.5887, 0.3727, 0.57, 0.3778, 0.5644, 0.4066, 0.5842, 0.2522, 0.8947, 0.2883, 0.896, 0.2886, 0.9042, 0.2516, 0.9026, 0.2138, 0.5593, 0.1834, 0.5739, 0.1782, 0.5684, 0.2101, 0.5526, 0.3727, 0.57, 0.3434, 0.5543, 0.3469, 0.5477, 0.3778, 0.5644, 0.2883, 0.896, 0.3245, 0.8936, 0.3258, 0.9016, 0.2886, 0.9042, 0.1834, 0.5739, 0.1583, 0.5963, 0.1518, 0.5925, 0.1782, 0.5684, 0.3245, 0.8936, 0.3585, 0.8807, 0.361, 0.8884, 0.3258, 0.9016, 0.1583, 0.5963, 0.138, 0.6231, 0.1308, 0.6207, 0.1518, 0.5925, 0.3585, 0.8807, 0.3908, 0.8636, 0.3945, 0.8708, 0.361, 0.8884, 0.138, 0.6231, 0.1205, 0.6518, 0.113, 0.651, 0.1308, 0.6207, 0.3908, 0.8636, 0.4162, 0.8379, 0.4212, 0.8441, 0.3945, 0.8708, 0.1205, 0.6518, 0.1114, 0.6844, 0.1039, 0.6854, 0.113, 0.651, 0.4162, 0.8379, 0.4357, 0.808, 0.4413, 0.8136, 0.4212, 0.8441, 0.1114, 0.6844, 0.1087, 0.7183, 0.1014, 0.7206, 0.1039, 0.6854, 0.4357, 0.808, 0.4517, 0.7766, 0.458, 0.7811, 0.4413, 0.8136, 0.1087, 0.7183, 0.1095, 0.7526, 0.1027, 0.7562, 0.1014, 0.7206, 0.4517, 0.7766, 0.4581, 0.7425, 0.4651, 0.7455, 0.458, 0.7811])
me_circle.materials.append(mat_material)
me_circle.update()

# ---- objects
ob_circle = bpy.data.objects.new('Circle', me_circle)

# ---- transforms, parenting, visibility, modifiers, constraints
ob_circle.location = (0.0, 0.0, 0.0)
_m = ob_circle.modifiers.new('EdgeSplit', 'EDGE_SPLIT')

# ---- collection membership
col_collection.objects.link(ob_circle)

# ---- scene / render settings (as saved in the file)
scene.frame_start = 1; scene.frame_end = 250; scene.frame_set(1)
scene.render.engine = 'BLENDER_EEVEE_NEXT'
scene.cycles.sampling_pattern = 'TABULATED_SOBOL'
scene.view_settings.view_transform = 'Filmic'
bpy.context.view_layer.update()

# ---- added for rendering (the .blend has no active camera and no usable light): camera, sun
cam_auto = bpy.data.cameras.new('AutoCamera')
cam_auto.lens = 50.0
cam_auto.sensor_width = 36.0
cam_auto.clip_end = 1000.0
ob_auto_camera = bpy.data.objects.new('AutoCamera', cam_auto)
scene.collection.objects.link(ob_auto_camera)
ob_auto_camera.location = (2.63161, -3.15793, 2.25529)
ob_auto_camera.rotation_euler = (1.09748, -7.21219e-08, 0.694738)
scene.camera = ob_auto_camera
light_auto_sun = bpy.data.lights.new('AutoSun', 'SUN')
light_auto_sun.energy = 3.0
light_auto_sun.angle = 0.0523599
ob_auto_sun = bpy.data.objects.new('AutoSun', light_auto_sun)
scene.collection.objects.link(ob_auto_sun)
ob_auto_sun.rotation_euler = (0.872665, 0.174533, 0.523599)
bpy.context.view_layer.update()
